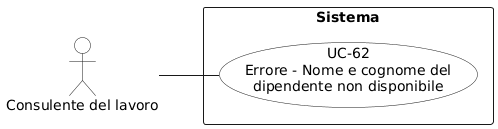

The diagram above was rendered by PlantUML. Its source (embedded in the PNG):
@startuml
left to right direction
skinparam packageStyle rectangle
skinparam usecaseBackgroundColor White
skinparam actorBackgroundColor White

actor "Consulente del lavoro" as consulente

rectangle "Sistema" {
  usecase "UC-62\nErrore - Nome e cognome del\ndipendente non disponibile" as uc62
}

consulente -- uc62
@enduml